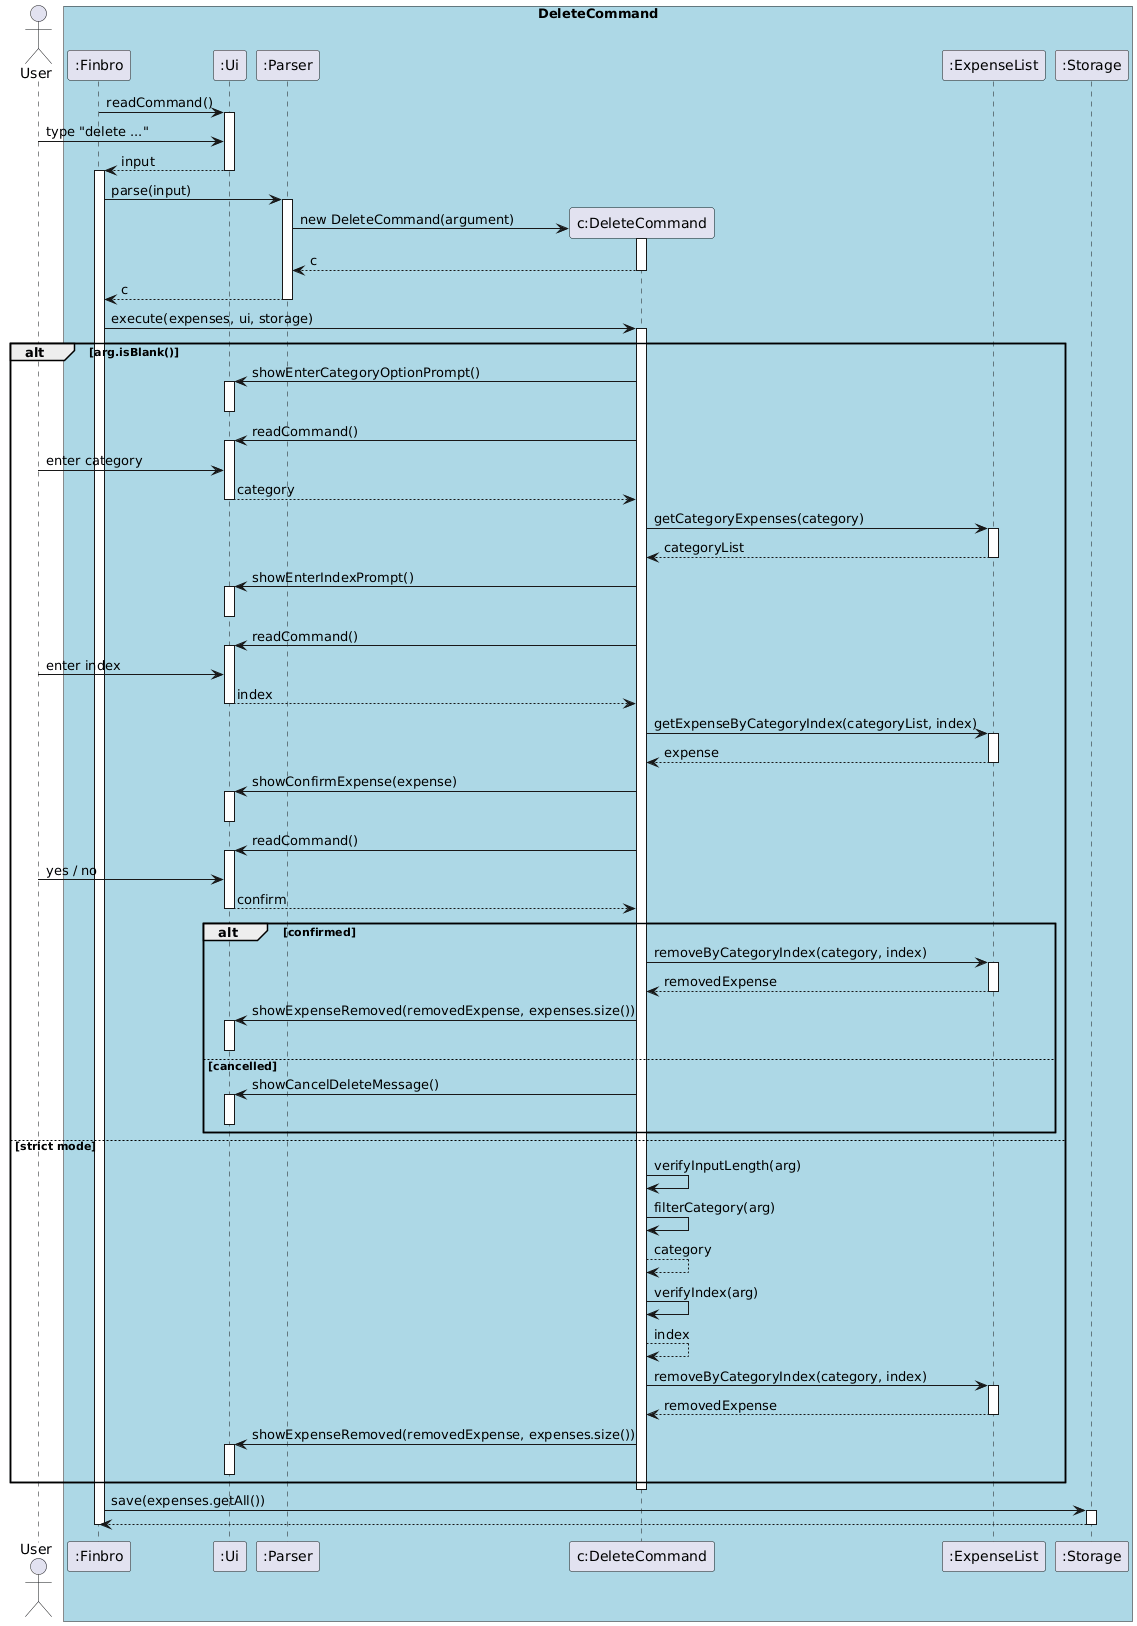

The diagram above was rendered by PlantUML. Its source (embedded in the PNG):
@startuml
'https://plantuml.com/sequence-diagram
actor User

box "DeleteCommand" #LightBlue
participant ":Finbro"
participant ":Ui"
participant ":Parser"
participant "c:DeleteCommand"
participant ":ExpenseList"
participant ":Storage"
end box

":Finbro" -> ":Ui" : readCommand()
activate ":Ui"
User -> ":Ui" : type "delete ..."
":Ui" --> ":Finbro" : input
deactivate ":Ui"

activate ":Finbro"
":Finbro" -> ":Parser" : parse(input)
activate ":Parser"

create "c:DeleteCommand"
":Parser" -> "c:DeleteCommand" : new DeleteCommand(argument)
activate "c:DeleteCommand"
"c:DeleteCommand" --> ":Parser" : c
deactivate "c:DeleteCommand"

":Parser" --> ":Finbro" : c
deactivate ":Parser"

":Finbro" -> "c:DeleteCommand" : execute(expenses, ui, storage)
activate "c:DeleteCommand"

alt arg.isBlank()

    "c:DeleteCommand" -> ":Ui" : showEnterCategoryOptionPrompt()
    activate ":Ui"
    deactivate ":Ui"

    "c:DeleteCommand" -> ":Ui" : readCommand()
    activate ":Ui"
    User -> ":Ui" : enter category
    ":Ui" --> "c:DeleteCommand" : category
    deactivate ":Ui"

    "c:DeleteCommand" -> ":ExpenseList" : getCategoryExpenses(category)
    activate ":ExpenseList"
    ":ExpenseList" --> "c:DeleteCommand" : categoryList
    deactivate ":ExpenseList"

    "c:DeleteCommand" -> ":Ui" : showEnterIndexPrompt()
    activate ":Ui"
    deactivate ":Ui"

    "c:DeleteCommand" -> ":Ui" : readCommand()
    activate ":Ui"
    User -> ":Ui" : enter index
    ":Ui" --> "c:DeleteCommand" : index
    deactivate ":Ui"

    "c:DeleteCommand" -> ":ExpenseList" : getExpenseByCategoryIndex(categoryList, index)
    activate ":ExpenseList"
    ":ExpenseList" --> "c:DeleteCommand" : expense
    deactivate ":ExpenseList"

    "c:DeleteCommand" -> ":Ui" : showConfirmExpense(expense)
    activate ":Ui"
    deactivate ":Ui"

    "c:DeleteCommand" -> ":Ui" : readCommand()
    activate ":Ui"
    User -> ":Ui" : yes / no
    ":Ui" --> "c:DeleteCommand" : confirm
    deactivate ":Ui"

    alt confirmed
        "c:DeleteCommand" -> ":ExpenseList" : removeByCategoryIndex(category, index)
        activate ":ExpenseList"
        ":ExpenseList" --> "c:DeleteCommand" : removedExpense
        deactivate ":ExpenseList"

        "c:DeleteCommand" -> ":Ui" : showExpenseRemoved(removedExpense, expenses.size())
        activate ":Ui"
        deactivate ":Ui"
    else cancelled
        "c:DeleteCommand" -> ":Ui" : showCancelDeleteMessage()
        activate ":Ui"
        deactivate ":Ui"
    end

else strict mode

    "c:DeleteCommand" -> "c:DeleteCommand" : verifyInputLength(arg)
    "c:DeleteCommand" -> "c:DeleteCommand" : filterCategory(arg)
    "c:DeleteCommand" --> "c:DeleteCommand" : category
    "c:DeleteCommand" -> "c:DeleteCommand" : verifyIndex(arg)
    "c:DeleteCommand" --> "c:DeleteCommand" : index

    "c:DeleteCommand" -> ":ExpenseList" : removeByCategoryIndex(category, index)
    activate ":ExpenseList"
    ":ExpenseList" --> "c:DeleteCommand" : removedExpense
    deactivate ":ExpenseList"

    "c:DeleteCommand" -> ":Ui" : showExpenseRemoved(removedExpense, expenses.size())
    activate ":Ui"
    deactivate ":Ui"
end

deactivate "c:DeleteCommand"

":Finbro" -> ":Storage" : save(expenses.getAll())
activate ":Storage"
":Storage" --> ":Finbro"
deactivate ":Storage"
deactivate ":Finbro"
@enduml